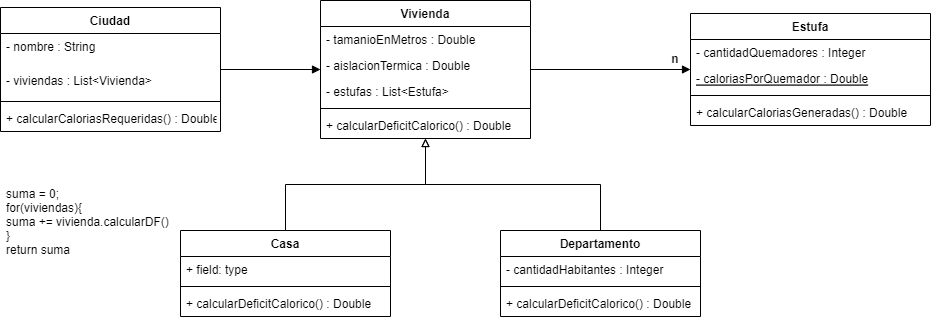

The diagram above was exported from draw.io. Its source (the exported page's mxGraphModel, read from the mxfile embedded in the PNG):
<mxGraphModel dx="1422" dy="786" grid="1" gridSize="10" guides="1" tooltips="1" connect="1" arrows="1" fold="1" page="1" pageScale="1" pageWidth="827" pageHeight="1169" math="0" shadow="0">
  <root>
    <mxCell id="0" />
    <mxCell id="1" parent="0" />
    <mxCell id="DavM9Z4_OJN2ppO6lU2B-50" style="edgeStyle=orthogonalEdgeStyle;rounded=0;orthogonalLoop=1;jettySize=auto;html=1;endArrow=block;endFill=1;" parent="1" source="DavM9Z4_OJN2ppO6lU2B-40" edge="1">
      <mxGeometry relative="1" as="geometry">
        <mxPoint x="700" y="309" as="targetPoint" />
      </mxGeometry>
    </mxCell>
    <mxCell id="DavM9Z4_OJN2ppO6lU2B-40" value="Vivienda" style="swimlane;fontStyle=1;align=center;verticalAlign=top;childLayout=stackLayout;horizontal=1;startSize=26;horizontalStack=0;resizeParent=1;resizeParentMax=0;resizeLast=0;collapsible=1;marginBottom=0;" parent="1" vertex="1">
      <mxGeometry x="330" y="240" width="210" height="138" as="geometry" />
    </mxCell>
    <mxCell id="DavM9Z4_OJN2ppO6lU2B-41" value="- tamanioEnMetros : Double" style="text;strokeColor=none;fillColor=none;align=left;verticalAlign=top;spacingLeft=4;spacingRight=4;overflow=hidden;rotatable=0;points=[[0,0.5],[1,0.5]];portConstraint=eastwest;" parent="DavM9Z4_OJN2ppO6lU2B-40" vertex="1">
      <mxGeometry y="26" width="210" height="26" as="geometry" />
    </mxCell>
    <mxCell id="DavM9Z4_OJN2ppO6lU2B-45" value="- aislacionTermica : Double" style="text;strokeColor=none;fillColor=none;align=left;verticalAlign=top;spacingLeft=4;spacingRight=4;overflow=hidden;rotatable=0;points=[[0,0.5],[1,0.5]];portConstraint=eastwest;" parent="DavM9Z4_OJN2ppO6lU2B-40" vertex="1">
      <mxGeometry y="52" width="210" height="26" as="geometry" />
    </mxCell>
    <mxCell id="DavM9Z4_OJN2ppO6lU2B-44" value="- estufas : List&lt;Estufa&gt;" style="text;strokeColor=none;fillColor=none;align=left;verticalAlign=top;spacingLeft=4;spacingRight=4;overflow=hidden;rotatable=0;points=[[0,0.5],[1,0.5]];portConstraint=eastwest;" parent="DavM9Z4_OJN2ppO6lU2B-40" vertex="1">
      <mxGeometry y="78" width="210" height="26" as="geometry" />
    </mxCell>
    <mxCell id="DavM9Z4_OJN2ppO6lU2B-42" value="" style="line;strokeWidth=1;fillColor=none;align=left;verticalAlign=middle;spacingTop=-1;spacingLeft=3;spacingRight=3;rotatable=0;labelPosition=right;points=[];portConstraint=eastwest;" parent="DavM9Z4_OJN2ppO6lU2B-40" vertex="1">
      <mxGeometry y="104" width="210" height="8" as="geometry" />
    </mxCell>
    <mxCell id="DavM9Z4_OJN2ppO6lU2B-43" value="+ calcularDeficitCalorico() : Double" style="text;strokeColor=none;fillColor=none;align=left;verticalAlign=top;spacingLeft=4;spacingRight=4;overflow=hidden;rotatable=0;points=[[0,0.5],[1,0.5]];portConstraint=eastwest;" parent="DavM9Z4_OJN2ppO6lU2B-40" vertex="1">
      <mxGeometry y="112" width="210" height="26" as="geometry" />
    </mxCell>
    <mxCell id="DavM9Z4_OJN2ppO6lU2B-46" value="Estufa" style="swimlane;fontStyle=1;align=center;verticalAlign=top;childLayout=stackLayout;horizontal=1;startSize=26;horizontalStack=0;resizeParent=1;resizeParentMax=0;resizeLast=0;collapsible=1;marginBottom=0;" parent="1" vertex="1">
      <mxGeometry x="700" y="253" width="240" height="112" as="geometry" />
    </mxCell>
    <mxCell id="DavM9Z4_OJN2ppO6lU2B-47" value="- cantidadQuemadores : Integer" style="text;strokeColor=none;fillColor=none;align=left;verticalAlign=top;spacingLeft=4;spacingRight=4;overflow=hidden;rotatable=0;points=[[0,0.5],[1,0.5]];portConstraint=eastwest;" parent="DavM9Z4_OJN2ppO6lU2B-46" vertex="1">
      <mxGeometry y="26" width="240" height="26" as="geometry" />
    </mxCell>
    <mxCell id="DavM9Z4_OJN2ppO6lU2B-76" value="- caloriasPorQuemador : Double" style="text;strokeColor=none;fillColor=none;align=left;verticalAlign=top;spacingLeft=4;spacingRight=4;overflow=hidden;rotatable=0;points=[[0,0.5],[1,0.5]];portConstraint=eastwest;fontStyle=4" parent="DavM9Z4_OJN2ppO6lU2B-46" vertex="1">
      <mxGeometry y="52" width="240" height="26" as="geometry" />
    </mxCell>
    <mxCell id="DavM9Z4_OJN2ppO6lU2B-48" value="" style="line;strokeWidth=1;fillColor=none;align=left;verticalAlign=middle;spacingTop=-1;spacingLeft=3;spacingRight=3;rotatable=0;labelPosition=right;points=[];portConstraint=eastwest;" parent="DavM9Z4_OJN2ppO6lU2B-46" vertex="1">
      <mxGeometry y="78" width="240" height="8" as="geometry" />
    </mxCell>
    <mxCell id="DavM9Z4_OJN2ppO6lU2B-49" value="+ calcularCaloriasGeneradas() : Double" style="text;strokeColor=none;fillColor=none;align=left;verticalAlign=top;spacingLeft=4;spacingRight=4;overflow=hidden;rotatable=0;points=[[0,0.5],[1,0.5]];portConstraint=eastwest;" parent="DavM9Z4_OJN2ppO6lU2B-46" vertex="1">
      <mxGeometry y="86" width="240" height="26" as="geometry" />
    </mxCell>
    <mxCell id="DavM9Z4_OJN2ppO6lU2B-51" value="n" style="text;align=center;fontStyle=1;verticalAlign=middle;spacingLeft=3;spacingRight=3;strokeColor=none;rotatable=0;points=[[0,0.5],[1,0.5]];portConstraint=eastwest;" parent="1" vertex="1">
      <mxGeometry x="670" y="290" width="30" height="16" as="geometry" />
    </mxCell>
    <mxCell id="DavM9Z4_OJN2ppO6lU2B-60" style="edgeStyle=orthogonalEdgeStyle;rounded=0;orthogonalLoop=1;jettySize=auto;html=1;endArrow=block;endFill=0;" parent="1" source="DavM9Z4_OJN2ppO6lU2B-52" target="DavM9Z4_OJN2ppO6lU2B-40" edge="1">
      <mxGeometry relative="1" as="geometry" />
    </mxCell>
    <mxCell id="DavM9Z4_OJN2ppO6lU2B-52" value="Casa" style="swimlane;fontStyle=1;align=center;verticalAlign=top;childLayout=stackLayout;horizontal=1;startSize=26;horizontalStack=0;resizeParent=1;resizeParentMax=0;resizeLast=0;collapsible=1;marginBottom=0;" parent="1" vertex="1">
      <mxGeometry x="190" y="470" width="210" height="86" as="geometry" />
    </mxCell>
    <mxCell id="DavM9Z4_OJN2ppO6lU2B-53" value="+ field: type" style="text;strokeColor=none;fillColor=none;align=left;verticalAlign=top;spacingLeft=4;spacingRight=4;overflow=hidden;rotatable=0;points=[[0,0.5],[1,0.5]];portConstraint=eastwest;" parent="DavM9Z4_OJN2ppO6lU2B-52" vertex="1">
      <mxGeometry y="26" width="210" height="26" as="geometry" />
    </mxCell>
    <mxCell id="DavM9Z4_OJN2ppO6lU2B-54" value="" style="line;strokeWidth=1;fillColor=none;align=left;verticalAlign=middle;spacingTop=-1;spacingLeft=3;spacingRight=3;rotatable=0;labelPosition=right;points=[];portConstraint=eastwest;" parent="DavM9Z4_OJN2ppO6lU2B-52" vertex="1">
      <mxGeometry y="52" width="210" height="8" as="geometry" />
    </mxCell>
    <mxCell id="DavM9Z4_OJN2ppO6lU2B-55" value="+ calcularDeficitCalorico() : Double" style="text;strokeColor=none;fillColor=none;align=left;verticalAlign=top;spacingLeft=4;spacingRight=4;overflow=hidden;rotatable=0;points=[[0,0.5],[1,0.5]];portConstraint=eastwest;" parent="DavM9Z4_OJN2ppO6lU2B-52" vertex="1">
      <mxGeometry y="60" width="210" height="26" as="geometry" />
    </mxCell>
    <mxCell id="DavM9Z4_OJN2ppO6lU2B-61" style="edgeStyle=orthogonalEdgeStyle;rounded=0;orthogonalLoop=1;jettySize=auto;html=1;endArrow=block;endFill=0;" parent="1" source="DavM9Z4_OJN2ppO6lU2B-56" target="DavM9Z4_OJN2ppO6lU2B-40" edge="1">
      <mxGeometry relative="1" as="geometry" />
    </mxCell>
    <mxCell id="DavM9Z4_OJN2ppO6lU2B-56" value="Departamento" style="swimlane;fontStyle=1;align=center;verticalAlign=top;childLayout=stackLayout;horizontal=1;startSize=26;horizontalStack=0;resizeParent=1;resizeParentMax=0;resizeLast=0;collapsible=1;marginBottom=0;" parent="1" vertex="1">
      <mxGeometry x="510" y="470" width="200" height="86" as="geometry" />
    </mxCell>
    <mxCell id="DavM9Z4_OJN2ppO6lU2B-57" value="- cantidadHabitantes : Integer" style="text;strokeColor=none;fillColor=none;align=left;verticalAlign=top;spacingLeft=4;spacingRight=4;overflow=hidden;rotatable=0;points=[[0,0.5],[1,0.5]];portConstraint=eastwest;" parent="DavM9Z4_OJN2ppO6lU2B-56" vertex="1">
      <mxGeometry y="26" width="200" height="26" as="geometry" />
    </mxCell>
    <mxCell id="DavM9Z4_OJN2ppO6lU2B-58" value="" style="line;strokeWidth=1;fillColor=none;align=left;verticalAlign=middle;spacingTop=-1;spacingLeft=3;spacingRight=3;rotatable=0;labelPosition=right;points=[];portConstraint=eastwest;" parent="DavM9Z4_OJN2ppO6lU2B-56" vertex="1">
      <mxGeometry y="52" width="200" height="8" as="geometry" />
    </mxCell>
    <mxCell id="DavM9Z4_OJN2ppO6lU2B-59" value="+ calcularDeficitCalorico() : Double" style="text;strokeColor=none;fillColor=none;align=left;verticalAlign=top;spacingLeft=4;spacingRight=4;overflow=hidden;rotatable=0;points=[[0,0.5],[1,0.5]];portConstraint=eastwest;" parent="DavM9Z4_OJN2ppO6lU2B-56" vertex="1">
      <mxGeometry y="60" width="200" height="26" as="geometry" />
    </mxCell>
    <mxCell id="DavM9Z4_OJN2ppO6lU2B-67" style="edgeStyle=orthogonalEdgeStyle;rounded=0;orthogonalLoop=1;jettySize=auto;html=1;endArrow=block;endFill=1;" parent="1" source="DavM9Z4_OJN2ppO6lU2B-62" target="DavM9Z4_OJN2ppO6lU2B-40" edge="1">
      <mxGeometry relative="1" as="geometry">
        <mxPoint x="320" y="303" as="targetPoint" />
      </mxGeometry>
    </mxCell>
    <mxCell id="DavM9Z4_OJN2ppO6lU2B-62" value="Ciudad" style="swimlane;fontStyle=1;align=center;verticalAlign=top;childLayout=stackLayout;horizontal=1;startSize=26;horizontalStack=0;resizeParent=1;resizeParentMax=0;resizeLast=0;collapsible=1;marginBottom=0;" parent="1" vertex="1">
      <mxGeometry x="10" y="247" width="220" height="124" as="geometry" />
    </mxCell>
    <mxCell id="DavM9Z4_OJN2ppO6lU2B-63" value="- nombre : String" style="text;strokeColor=none;fillColor=none;align=left;verticalAlign=top;spacingLeft=4;spacingRight=4;overflow=hidden;rotatable=0;points=[[0,0.5],[1,0.5]];portConstraint=eastwest;" parent="DavM9Z4_OJN2ppO6lU2B-62" vertex="1">
      <mxGeometry y="26" width="220" height="34" as="geometry" />
    </mxCell>
    <mxCell id="DavM9Z4_OJN2ppO6lU2B-66" value="- viviendas : List&lt;Vivienda&gt;" style="text;strokeColor=none;fillColor=none;align=left;verticalAlign=top;spacingLeft=4;spacingRight=4;overflow=hidden;rotatable=0;points=[[0,0.5],[1,0.5]];portConstraint=eastwest;" parent="DavM9Z4_OJN2ppO6lU2B-62" vertex="1">
      <mxGeometry y="60" width="220" height="30" as="geometry" />
    </mxCell>
    <mxCell id="DavM9Z4_OJN2ppO6lU2B-64" value="" style="line;strokeWidth=1;fillColor=none;align=left;verticalAlign=middle;spacingTop=-1;spacingLeft=3;spacingRight=3;rotatable=0;labelPosition=right;points=[];portConstraint=eastwest;" parent="DavM9Z4_OJN2ppO6lU2B-62" vertex="1">
      <mxGeometry y="90" width="220" height="8" as="geometry" />
    </mxCell>
    <mxCell id="DavM9Z4_OJN2ppO6lU2B-65" value="+ calcularCaloriasRequeridas() : Double " style="text;strokeColor=none;fillColor=none;align=left;verticalAlign=top;spacingLeft=4;spacingRight=4;overflow=hidden;rotatable=0;points=[[0,0.5],[1,0.5]];portConstraint=eastwest;" parent="DavM9Z4_OJN2ppO6lU2B-62" vertex="1">
      <mxGeometry y="98" width="220" height="26" as="geometry" />
    </mxCell>
    <mxCell id="DavM9Z4_OJN2ppO6lU2B-68" value="suma = 0;&#10;for(viviendas){&#10;suma += vivienda.calcularDF()&#10;}&#10;return suma" style="text;strokeColor=none;fillColor=none;align=left;verticalAlign=top;spacingLeft=4;spacingRight=4;overflow=hidden;rotatable=0;points=[[0,0.5],[1,0.5]];portConstraint=eastwest;" parent="1" vertex="1">
      <mxGeometry x="10" y="420" width="180" height="70" as="geometry" />
    </mxCell>
  </root>
</mxGraphModel>